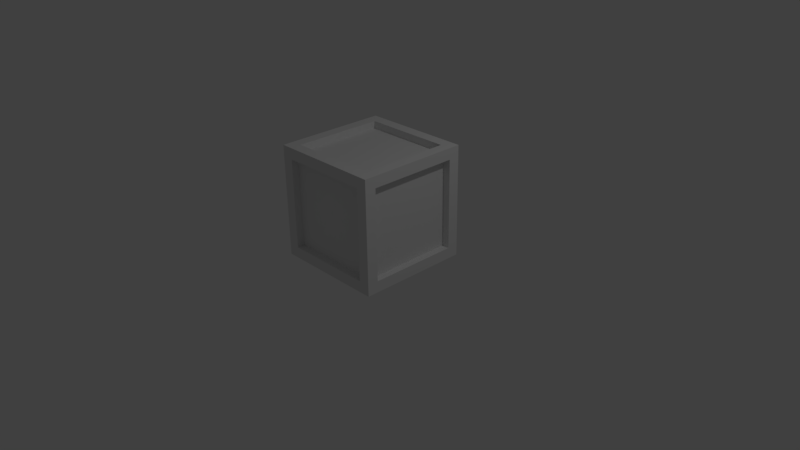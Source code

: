 # Source: crate.blend  (saved by Blender 2.77.0; exported with 4.5.12 LTS)
import bpy
from mathutils import Matrix  # noqa: F401  (used for matrix-valued properties, if any)

bpy.ops.wm.read_factory_settings(use_empty=True)
scene = bpy.context.scene
scene.name = 'Scene'

# ---- collections
col_collection_1 = bpy.data.collections.new('Collection 1'); scene.collection.children.link(col_collection_1)

# ---- materials (node trees are filled in below, after node groups)
mat_material = bpy.data.materials.new('Material')
mat_material.alpha_threshold = 0.0
mat_material.use_transparent_shadow = False
mat_material.roughness = 0.5
mat_material.line_color = (0.0, 0.0, 0.0, 1.0)

# ---- material node trees

# ---- world
world_world = bpy.data.worlds.new('World'); scene.world = world_world
world_world.color = (0.05088, 0.05088, 0.05088)
world_world.use_sun_shadow = False
world_world.sun_shadow_jitter_overblur = 0.0
world_world.cycles.sampling_method = 'MANUAL'

# ---- cameras
cam_camera = bpy.data.cameras.new('Camera')
cam_camera.clip_end = 100.0
cam_camera.lens = 35.0
cam_camera.sensor_width = 32.0
cam_camera.sensor_height = 18.0
cam_camera.ortho_scale = 7.314
cam_camera.dof.focus_distance = 0.0
cam_camera.dof.aperture_fstop = 128.0

# ---- lights
light_lamp = bpy.data.lights.new('Lamp', 'POINT')
light_lamp.transmission_factor = 0.0
light_lamp.cutoff_distance = 30.0
light_lamp.energy = 100.0
light_lamp.shadow_buffer_clip_start = 1.001
light_lamp.shadow_soft_size = 0.1
light_lamp.shadow_maximum_resolution = 0.006
light_lamp.use_absolute_resolution = True

# ---- meshes
me_cube = bpy.data.meshes.new('Cube')
me_cube.from_pydata([(0.75, 0.75, 0.0), (0.75, -0.75, 0.0), (-0.75, -0.75, 0.0), (-0.75, 0.75, 0.0), (0.75, 0.75, 1.5), (0.75, -0.75, 1.5), (-0.75, -0.75, 1.5), (-0.75, 0.75, 1.5), (0.75, 0.6, 0.15), (0.75, -0.6, 0.15), (0.75, 0.6, 1.35), (0.75, -0.6, 1.35), (0.65, 0.6, 0.15), (0.65, -0.6, 0.15), (0.65, 0.6, 1.35), (0.65, -0.6, 1.35), (0.6, 0.75, 0.15), (-0.6, 0.75, 0.15), (0.6, 0.75, 1.35), (-0.6, 0.75, 1.35), (0.6, 0.65, 0.15), (-0.6, 0.65, 0.15), (0.6, 0.65, 1.35), (-0.6, 0.65, 1.35), (-0.75, -0.6, 0.15), (-0.75, 0.6, 0.15), (-0.75, -0.6, 1.35), (-0.75, 0.6, 1.35), (-0.65, -0.6, 0.15), (-0.65, 0.6, 0.15), (-0.65, -0.6, 1.35), (-0.65, 0.6, 1.35), (0.6, -0.75, 0.15), (-0.6, -0.75, 0.15), (0.6, -0.75, 1.35), (-0.6, -0.75, 1.35), (0.6, -0.65, 0.15), (-0.6, -0.65, 0.15), (0.6, -0.65, 1.35), (-0.6, -0.65, 1.35), (0.6, 0.6, 1.5), (0.6, -0.6, 1.5), (-0.6, -0.6, 1.5), (-0.6, 0.6, 1.5), (0.6, 0.6, 1.4), (0.6, -0.6, 1.4), (-0.6, -0.6, 1.4), (-0.6, 0.6, 1.4), (0.6, 0.6, 0.0), (0.6, -0.6, 0.0), (-0.6, -0.6, 0.0), (-0.6, 0.6, 0.0), (0.6, 0.6, 0.1), (0.6, -0.6, 0.1), (-0.6, -0.6, 0.1), (-0.6, 0.6, 0.1)], [], [(0, 1, 49, 48), (7, 6, 42, 43), (4, 5, 11, 10), (2, 1, 32, 33), (6, 7, 27, 26), (4, 0, 16, 18), (11, 9, 13, 15), (5, 1, 9, 11), (0, 4, 10, 8), (1, 0, 8, 9), (12, 14, 15, 13), (9, 8, 12, 13), (10, 11, 15, 14), (8, 10, 14, 12), (19, 18, 22, 23), (7, 4, 18, 19), (3, 7, 19, 17), (0, 3, 17, 16), (22, 20, 21, 23), (18, 16, 20, 22), (17, 19, 23, 21), (16, 17, 21, 20), (27, 25, 29, 31), (7, 3, 25, 27), (3, 2, 24, 25), (2, 6, 26, 24), (28, 30, 31, 29), (25, 24, 28, 29), (26, 27, 31, 30), (24, 26, 30, 28), (35, 33, 37, 39), (5, 6, 35, 34), (6, 2, 33, 35), (1, 5, 34, 32), (36, 38, 39, 37), (33, 32, 36, 37), (34, 35, 39, 38), (32, 34, 38, 36), (43, 42, 46, 47), (4, 7, 43, 40), (6, 5, 41, 42), (5, 4, 40, 41), (44, 47, 46, 45), (40, 43, 47, 44), (42, 41, 45, 46), (41, 40, 44, 45), (50, 51, 55, 54), (2, 3, 51, 50), (1, 2, 50, 49), (3, 0, 48, 51), (52, 53, 54, 55), (51, 48, 52, 55), (49, 50, 54, 53), (48, 49, 53, 52)])
_uv = me_cube.uv_layers.new(name='UVMap')
_uv.uv.foreach_set('vector', [0.9999, 0.9999, 9.998e-05, 0.9999, 0.1236, 0.8848, 0.8764, 0.8848, 9.998e-05, 0.9999, 0.0001003, 0.0001003, 0.1236, 0.1236, 0.1253, 0.8831, 1.003, 1.002, -0.0004206, 1.002, 0.1269, 0.8777, 0.8726, 0.8793, 0.0001, 0.0001007, 0.9999, 9.998e-05, 0.873, 0.1253, 0.127, 0.127, 9.998e-05, 0.0001001, 0.9999, 9.998e-05, 0.873, 0.1253, 0.1253, 0.1287, 0.9999, 9.998e-05, 0.9999, 0.9999, 0.8764, 0.8814, 0.8747, 0.1236, 0.0, 0.0, 1.0, 0.0, 1.0, 1.0, 0.0, 1.0, -0.0004206, 1.002, -0.00042, -0.002102, 0.1252, 0.1218, 0.1269, 0.8777, 1.003, -0.002102, 1.003, 1.002, 0.8726, 0.8793, 0.8726, 0.1235, -0.00042, -0.002102, 1.003, -0.002102, 0.8726, 0.1235, 0.1252, 0.1218, 0.8728, 0.1255, 0.8711, 0.8802, 0.1316, 0.8751, 0.1266, 0.1221, 0.0, 0.0, 1.0, 0.0, 1.0, 1.0, 0.0, 1.0, 0.0, 0.0, 1.0, 0.0, 1.0, 1.0, 0.0, 1.0, 0.0, 0.0, 1.0, 0.0, 1.0, 1.0, 0.0, 1.0, 0.0, 0.0, 1.0, 0.0, 1.0, 1.0, 0.0, 1.0, 9.998e-05, 0.0001003, 0.9999, 9.998e-05, 0.8747, 0.1236, 0.1236, 0.127, 0.0001004, 0.9999, 9.998e-05, 0.0001003, 0.1236, 0.127, 0.1253, 0.8781, 0.9999, 0.9999, 0.0001004, 0.9999, 0.1253, 0.8781, 0.8764, 0.8814, 0.8662, 0.1317, 0.8696, 0.8801, 0.128, 0.8767, 0.128, 0.13, 0.0, 0.0, 1.0, 0.0, 1.0, 1.0, 0.0, 1.0, 0.0, 0.0, 1.0, 0.0, 1.0, 1.0, 0.0, 1.0, 0.0, 0.0, 1.0, 0.0, 1.0, 1.0, 0.0, 1.0, 0.0, 0.0, 1.0, 0.0, 1.0, 1.0, 0.0, 1.0, 0.9999, 9.998e-05, 0.9999, 0.9999, 0.8713, 0.8797, 0.873, 0.1253, 0.9999, 0.9999, 0.0001001, 0.9999, 0.1219, 0.8797, 0.8713, 0.8797, 0.0001001, 0.9999, 9.998e-05, 0.0001001, 0.1253, 0.1287, 0.1219, 0.8797, 0.13, 0.8763, 0.13, 0.1246, 0.8683, 0.128, 0.8599, 0.8763, 0.0, 0.0, 1.0, 0.0, 1.0, 1.0, 0.0, 1.0, 0.0, 0.0, 1.0, 0.0, 1.0, 1.0, 0.0, 1.0, 0.0, 0.0, 1.0, 0.0, 1.0, 1.0, 0.0, 1.0, 0.0, 0.0, 1.0, 0.0, 1.0, 1.0, 0.0, 1.0, 0.9999, 0.9999, 9.998e-05, 0.9999, 0.1253, 0.8797, 0.873, 0.8797, 9.998e-05, 0.9999, 0.0001, 0.0001007, 0.127, 0.127, 0.1253, 0.8797, 0.9999, 9.998e-05, 0.9999, 0.9999, 0.873, 0.8797, 0.873, 0.1253, 0.8666, 0.1283, 0.8649, 0.8784, 0.13, 0.8784, 0.1283, 0.13, 0.0, 0.0, 1.0, 0.0, 1.0, 1.0, 0.0, 1.0, 0.0, 0.0, 1.0, 0.0, 1.0, 1.0, 0.0, 1.0, 0.0, 0.0, 1.0, 0.0, 1.0, 1.0, 0.0, 1.0, 0.0, 0.0, 1.0, 0.0, 1.0, 1.0, 0.0, 1.0, 0.9999, 0.9999, 9.998e-05, 0.9999, 0.1253, 0.8831, 0.8814, 0.8814, 0.0001003, 0.0001003, 0.9999, 9.998e-05, 0.868, 0.127, 0.1236, 0.1236, 0.9999, 9.998e-05, 0.9999, 0.9999, 0.8814, 0.8814, 0.868, 0.127, 0.8662, 0.8746, 0.1296, 0.8763, 0.1296, 0.128, 0.8645, 0.1296, 0.0, 0.0, 1.0, 0.0, 1.0, 1.0, 0.0, 1.0, 0.0, 0.0, 1.0, 0.0, 1.0, 1.0, 0.0, 1.0, 0.0, 0.0, 1.0, 0.0, 1.0, 1.0, 0.0, 1.0, 0.0, 0.0, 1.0, 0.0, 1.0, 1.0, 0.0, 1.0, 0.0001002, 9.998e-05, 0.9999, 9.998e-05, 0.8713, 0.1253, 0.1219, 0.127, 9.998e-05, 0.9999, 0.0001002, 9.998e-05, 0.1219, 0.127, 0.1236, 0.8848, 0.9999, 9.998e-05, 0.9999, 0.9999, 0.8764, 0.8848, 0.8713, 0.1253, 0.8679, 0.8788, 0.128, 0.8771, 0.1296, 0.1304, 0.8645, 0.1338, 0.0, 0.0, 1.0, 0.0, 1.0, 1.0, 0.0, 1.0, 0.0, 0.0, 1.0, 0.0, 1.0, 1.0, 0.0, 1.0, 0.0, 0.0, 1.0, 0.0, 1.0, 1.0, 0.0, 1.0])
me_cube.materials.append(mat_material)
me_cube.use_remesh_preserve_volume = False
me_cube.use_remesh_preserve_attributes = False
me_cube.use_mirror_vertex_groups = False
me_cube.update()

# ---- objects
ob_cube = bpy.data.objects.new('Cube', me_cube)
ob_lamp = bpy.data.objects.new('Lamp', light_lamp)
ob_camera = bpy.data.objects.new('Camera', cam_camera)

# ---- transforms, parenting, visibility, modifiers, constraints
ob_cube.location = (0.0, 0.0, 0.0)
ob_cube.lock_rotations_4d = False
ob_cube.empty_display_type = 'ARROWS'
ob_cube.lineart.crease_threshold = 0.0
ob_lamp.location = (4.076, 1.005, 5.904)
ob_lamp.rotation_euler = (0.6503, 0.05522, 1.866)
ob_lamp.lock_rotations_4d = False
ob_lamp.empty_display_type = 'ARROWS'
ob_lamp.color = (0.0, 0.0, 0.0, 0.0)
ob_lamp.lineart.crease_threshold = 0.0
ob_camera.location = (7.481, -6.508, 5.344)
ob_camera.rotation_euler = (1.109, 0.01082, 0.8149)
ob_camera.lock_rotations_4d = False
ob_camera.empty_display_type = 'ARROWS'
ob_camera.color = (0.0, 0.0, 0.0, 0.0)
ob_camera.display_type = 'WIRE'
ob_camera.lineart.crease_threshold = 0.0

# ---- collection membership
col_collection_1.objects.link(ob_cube)
col_collection_1.objects.link(ob_lamp)
col_collection_1.objects.link(ob_camera)

# ---- scene / render settings (as saved in the file)
scene.camera = ob_camera
scene.frame_start = 1; scene.frame_end = 250; scene.frame_set(1)
scene.render.engine = 'BLENDER_EEVEE_NEXT'
scene.render.resolution_percentage = 50
scene.render.dither_intensity = 0.0
scene.cycles.use_denoising = False
scene.cycles.samples = 128
scene.cycles.sampling_pattern = 'TABULATED_SOBOL'
scene.cycles.light_sampling_threshold = 0.0
scene.cycles.use_adaptive_sampling = False
scene.cycles.use_light_tree = False
scene.cycles.blur_glossy = 0.0
scene.cycles.sample_clamp_indirect = 0.0
scene.view_settings.view_transform = 'Standard'
bpy.context.view_layer.update()

